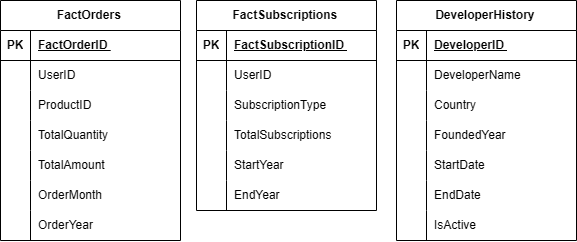

The diagram above was exported from draw.io. Its source (the exported page's mxGraphModel, read from the mxfile embedded in the PNG):
<mxGraphModel dx="1195" dy="659" grid="1" gridSize="10" guides="1" tooltips="1" connect="1" arrows="1" fold="1" page="1" pageScale="1" pageWidth="827" pageHeight="1169" math="0" shadow="0">
  <root>
    <mxCell id="0" />
    <mxCell id="1" parent="0" />
    <mxCell id="FD34Ih5YrsXa59QV-lBj-1" value="FactOrders&amp;nbsp;" style="shape=table;startSize=30;container=1;collapsible=1;childLayout=tableLayout;fixedRows=1;rowLines=0;fontStyle=1;align=center;resizeLast=1;html=1;" parent="1" vertex="1">
      <mxGeometry x="126" y="510" width="180" height="240" as="geometry" />
    </mxCell>
    <mxCell id="FD34Ih5YrsXa59QV-lBj-2" value="" style="shape=tableRow;horizontal=0;startSize=0;swimlaneHead=0;swimlaneBody=0;fillColor=none;collapsible=0;dropTarget=0;points=[[0,0.5],[1,0.5]];portConstraint=eastwest;top=0;left=0;right=0;bottom=1;" parent="FD34Ih5YrsXa59QV-lBj-1" vertex="1">
      <mxGeometry y="30" width="180" height="30" as="geometry" />
    </mxCell>
    <mxCell id="FD34Ih5YrsXa59QV-lBj-3" value="PK" style="shape=partialRectangle;connectable=0;fillColor=none;top=0;left=0;bottom=0;right=0;fontStyle=1;overflow=hidden;whiteSpace=wrap;html=1;" parent="FD34Ih5YrsXa59QV-lBj-2" vertex="1">
      <mxGeometry width="30" height="30" as="geometry">
        <mxRectangle width="30" height="30" as="alternateBounds" />
      </mxGeometry>
    </mxCell>
    <mxCell id="FD34Ih5YrsXa59QV-lBj-4" value="FactOrderID&amp;nbsp;" style="shape=partialRectangle;connectable=0;fillColor=none;top=0;left=0;bottom=0;right=0;align=left;spacingLeft=6;fontStyle=5;overflow=hidden;whiteSpace=wrap;html=1;" parent="FD34Ih5YrsXa59QV-lBj-2" vertex="1">
      <mxGeometry x="30" width="150" height="30" as="geometry">
        <mxRectangle width="150" height="30" as="alternateBounds" />
      </mxGeometry>
    </mxCell>
    <mxCell id="FD34Ih5YrsXa59QV-lBj-5" value="" style="shape=tableRow;horizontal=0;startSize=0;swimlaneHead=0;swimlaneBody=0;fillColor=none;collapsible=0;dropTarget=0;points=[[0,0.5],[1,0.5]];portConstraint=eastwest;top=0;left=0;right=0;bottom=0;" parent="FD34Ih5YrsXa59QV-lBj-1" vertex="1">
      <mxGeometry y="60" width="180" height="30" as="geometry" />
    </mxCell>
    <mxCell id="FD34Ih5YrsXa59QV-lBj-6" value="" style="shape=partialRectangle;connectable=0;fillColor=none;top=0;left=0;bottom=0;right=0;editable=1;overflow=hidden;whiteSpace=wrap;html=1;" parent="FD34Ih5YrsXa59QV-lBj-5" vertex="1">
      <mxGeometry width="30" height="30" as="geometry">
        <mxRectangle width="30" height="30" as="alternateBounds" />
      </mxGeometry>
    </mxCell>
    <mxCell id="FD34Ih5YrsXa59QV-lBj-7" value="UserID&amp;nbsp;" style="shape=partialRectangle;connectable=0;fillColor=none;top=0;left=0;bottom=0;right=0;align=left;spacingLeft=6;overflow=hidden;whiteSpace=wrap;html=1;" parent="FD34Ih5YrsXa59QV-lBj-5" vertex="1">
      <mxGeometry x="30" width="150" height="30" as="geometry">
        <mxRectangle width="150" height="30" as="alternateBounds" />
      </mxGeometry>
    </mxCell>
    <mxCell id="FD34Ih5YrsXa59QV-lBj-8" value="" style="shape=tableRow;horizontal=0;startSize=0;swimlaneHead=0;swimlaneBody=0;fillColor=none;collapsible=0;dropTarget=0;points=[[0,0.5],[1,0.5]];portConstraint=eastwest;top=0;left=0;right=0;bottom=0;" parent="FD34Ih5YrsXa59QV-lBj-1" vertex="1">
      <mxGeometry y="90" width="180" height="30" as="geometry" />
    </mxCell>
    <mxCell id="FD34Ih5YrsXa59QV-lBj-9" value="" style="shape=partialRectangle;connectable=0;fillColor=none;top=0;left=0;bottom=0;right=0;editable=1;overflow=hidden;whiteSpace=wrap;html=1;" parent="FD34Ih5YrsXa59QV-lBj-8" vertex="1">
      <mxGeometry width="30" height="30" as="geometry">
        <mxRectangle width="30" height="30" as="alternateBounds" />
      </mxGeometry>
    </mxCell>
    <mxCell id="FD34Ih5YrsXa59QV-lBj-10" value="ProductID&amp;nbsp;" style="shape=partialRectangle;connectable=0;fillColor=none;top=0;left=0;bottom=0;right=0;align=left;spacingLeft=6;overflow=hidden;whiteSpace=wrap;html=1;" parent="FD34Ih5YrsXa59QV-lBj-8" vertex="1">
      <mxGeometry x="30" width="150" height="30" as="geometry">
        <mxRectangle width="150" height="30" as="alternateBounds" />
      </mxGeometry>
    </mxCell>
    <mxCell id="FD34Ih5YrsXa59QV-lBj-11" value="" style="shape=tableRow;horizontal=0;startSize=0;swimlaneHead=0;swimlaneBody=0;fillColor=none;collapsible=0;dropTarget=0;points=[[0,0.5],[1,0.5]];portConstraint=eastwest;top=0;left=0;right=0;bottom=0;" parent="FD34Ih5YrsXa59QV-lBj-1" vertex="1">
      <mxGeometry y="120" width="180" height="30" as="geometry" />
    </mxCell>
    <mxCell id="FD34Ih5YrsXa59QV-lBj-12" value="" style="shape=partialRectangle;connectable=0;fillColor=none;top=0;left=0;bottom=0;right=0;editable=1;overflow=hidden;whiteSpace=wrap;html=1;" parent="FD34Ih5YrsXa59QV-lBj-11" vertex="1">
      <mxGeometry width="30" height="30" as="geometry">
        <mxRectangle width="30" height="30" as="alternateBounds" />
      </mxGeometry>
    </mxCell>
    <mxCell id="FD34Ih5YrsXa59QV-lBj-13" value="TotalQuantity&amp;nbsp;" style="shape=partialRectangle;connectable=0;fillColor=none;top=0;left=0;bottom=0;right=0;align=left;spacingLeft=6;overflow=hidden;whiteSpace=wrap;html=1;" parent="FD34Ih5YrsXa59QV-lBj-11" vertex="1">
      <mxGeometry x="30" width="150" height="30" as="geometry">
        <mxRectangle width="150" height="30" as="alternateBounds" />
      </mxGeometry>
    </mxCell>
    <mxCell id="pLCJhQfuzGCt-C_fgSdd-1" value="" style="shape=tableRow;horizontal=0;startSize=0;swimlaneHead=0;swimlaneBody=0;fillColor=none;collapsible=0;dropTarget=0;points=[[0,0.5],[1,0.5]];portConstraint=eastwest;top=0;left=0;right=0;bottom=0;" vertex="1" parent="FD34Ih5YrsXa59QV-lBj-1">
      <mxGeometry y="150" width="180" height="30" as="geometry" />
    </mxCell>
    <mxCell id="pLCJhQfuzGCt-C_fgSdd-2" value="" style="shape=partialRectangle;connectable=0;fillColor=none;top=0;left=0;bottom=0;right=0;editable=1;overflow=hidden;whiteSpace=wrap;html=1;" vertex="1" parent="pLCJhQfuzGCt-C_fgSdd-1">
      <mxGeometry width="30" height="30" as="geometry">
        <mxRectangle width="30" height="30" as="alternateBounds" />
      </mxGeometry>
    </mxCell>
    <mxCell id="pLCJhQfuzGCt-C_fgSdd-3" value="TotalAmount&amp;nbsp;" style="shape=partialRectangle;connectable=0;fillColor=none;top=0;left=0;bottom=0;right=0;align=left;spacingLeft=6;overflow=hidden;whiteSpace=wrap;html=1;" vertex="1" parent="pLCJhQfuzGCt-C_fgSdd-1">
      <mxGeometry x="30" width="150" height="30" as="geometry">
        <mxRectangle width="150" height="30" as="alternateBounds" />
      </mxGeometry>
    </mxCell>
    <mxCell id="pLCJhQfuzGCt-C_fgSdd-4" value="" style="shape=tableRow;horizontal=0;startSize=0;swimlaneHead=0;swimlaneBody=0;fillColor=none;collapsible=0;dropTarget=0;points=[[0,0.5],[1,0.5]];portConstraint=eastwest;top=0;left=0;right=0;bottom=0;" vertex="1" parent="FD34Ih5YrsXa59QV-lBj-1">
      <mxGeometry y="180" width="180" height="30" as="geometry" />
    </mxCell>
    <mxCell id="pLCJhQfuzGCt-C_fgSdd-5" value="" style="shape=partialRectangle;connectable=0;fillColor=none;top=0;left=0;bottom=0;right=0;editable=1;overflow=hidden;whiteSpace=wrap;html=1;" vertex="1" parent="pLCJhQfuzGCt-C_fgSdd-4">
      <mxGeometry width="30" height="30" as="geometry">
        <mxRectangle width="30" height="30" as="alternateBounds" />
      </mxGeometry>
    </mxCell>
    <mxCell id="pLCJhQfuzGCt-C_fgSdd-6" value="OrderMonth&amp;nbsp;" style="shape=partialRectangle;connectable=0;fillColor=none;top=0;left=0;bottom=0;right=0;align=left;spacingLeft=6;overflow=hidden;whiteSpace=wrap;html=1;" vertex="1" parent="pLCJhQfuzGCt-C_fgSdd-4">
      <mxGeometry x="30" width="150" height="30" as="geometry">
        <mxRectangle width="150" height="30" as="alternateBounds" />
      </mxGeometry>
    </mxCell>
    <mxCell id="pLCJhQfuzGCt-C_fgSdd-7" value="" style="shape=tableRow;horizontal=0;startSize=0;swimlaneHead=0;swimlaneBody=0;fillColor=none;collapsible=0;dropTarget=0;points=[[0,0.5],[1,0.5]];portConstraint=eastwest;top=0;left=0;right=0;bottom=0;" vertex="1" parent="FD34Ih5YrsXa59QV-lBj-1">
      <mxGeometry y="210" width="180" height="30" as="geometry" />
    </mxCell>
    <mxCell id="pLCJhQfuzGCt-C_fgSdd-8" value="" style="shape=partialRectangle;connectable=0;fillColor=none;top=0;left=0;bottom=0;right=0;editable=1;overflow=hidden;whiteSpace=wrap;html=1;" vertex="1" parent="pLCJhQfuzGCt-C_fgSdd-7">
      <mxGeometry width="30" height="30" as="geometry">
        <mxRectangle width="30" height="30" as="alternateBounds" />
      </mxGeometry>
    </mxCell>
    <mxCell id="pLCJhQfuzGCt-C_fgSdd-9" value="OrderYear&amp;nbsp;" style="shape=partialRectangle;connectable=0;fillColor=none;top=0;left=0;bottom=0;right=0;align=left;spacingLeft=6;overflow=hidden;whiteSpace=wrap;html=1;" vertex="1" parent="pLCJhQfuzGCt-C_fgSdd-7">
      <mxGeometry x="30" width="150" height="30" as="geometry">
        <mxRectangle width="150" height="30" as="alternateBounds" />
      </mxGeometry>
    </mxCell>
    <mxCell id="pLCJhQfuzGCt-C_fgSdd-22" value="FactSubscriptions&amp;nbsp;" style="shape=table;startSize=30;container=1;collapsible=1;childLayout=tableLayout;fixedRows=1;rowLines=0;fontStyle=1;align=center;resizeLast=1;html=1;" vertex="1" parent="1">
      <mxGeometry x="322" y="510" width="180" height="210" as="geometry" />
    </mxCell>
    <mxCell id="pLCJhQfuzGCt-C_fgSdd-23" value="" style="shape=tableRow;horizontal=0;startSize=0;swimlaneHead=0;swimlaneBody=0;fillColor=none;collapsible=0;dropTarget=0;points=[[0,0.5],[1,0.5]];portConstraint=eastwest;top=0;left=0;right=0;bottom=1;" vertex="1" parent="pLCJhQfuzGCt-C_fgSdd-22">
      <mxGeometry y="30" width="180" height="30" as="geometry" />
    </mxCell>
    <mxCell id="pLCJhQfuzGCt-C_fgSdd-24" value="PK" style="shape=partialRectangle;connectable=0;fillColor=none;top=0;left=0;bottom=0;right=0;fontStyle=1;overflow=hidden;whiteSpace=wrap;html=1;" vertex="1" parent="pLCJhQfuzGCt-C_fgSdd-23">
      <mxGeometry width="30" height="30" as="geometry">
        <mxRectangle width="30" height="30" as="alternateBounds" />
      </mxGeometry>
    </mxCell>
    <mxCell id="pLCJhQfuzGCt-C_fgSdd-25" value="FactSubscriptionID&amp;nbsp;" style="shape=partialRectangle;connectable=0;fillColor=none;top=0;left=0;bottom=0;right=0;align=left;spacingLeft=6;fontStyle=5;overflow=hidden;whiteSpace=wrap;html=1;" vertex="1" parent="pLCJhQfuzGCt-C_fgSdd-23">
      <mxGeometry x="30" width="150" height="30" as="geometry">
        <mxRectangle width="150" height="30" as="alternateBounds" />
      </mxGeometry>
    </mxCell>
    <mxCell id="pLCJhQfuzGCt-C_fgSdd-26" value="" style="shape=tableRow;horizontal=0;startSize=0;swimlaneHead=0;swimlaneBody=0;fillColor=none;collapsible=0;dropTarget=0;points=[[0,0.5],[1,0.5]];portConstraint=eastwest;top=0;left=0;right=0;bottom=0;" vertex="1" parent="pLCJhQfuzGCt-C_fgSdd-22">
      <mxGeometry y="60" width="180" height="30" as="geometry" />
    </mxCell>
    <mxCell id="pLCJhQfuzGCt-C_fgSdd-27" value="" style="shape=partialRectangle;connectable=0;fillColor=none;top=0;left=0;bottom=0;right=0;editable=1;overflow=hidden;whiteSpace=wrap;html=1;" vertex="1" parent="pLCJhQfuzGCt-C_fgSdd-26">
      <mxGeometry width="30" height="30" as="geometry">
        <mxRectangle width="30" height="30" as="alternateBounds" />
      </mxGeometry>
    </mxCell>
    <mxCell id="pLCJhQfuzGCt-C_fgSdd-28" value="UserID&amp;nbsp;" style="shape=partialRectangle;connectable=0;fillColor=none;top=0;left=0;bottom=0;right=0;align=left;spacingLeft=6;overflow=hidden;whiteSpace=wrap;html=1;" vertex="1" parent="pLCJhQfuzGCt-C_fgSdd-26">
      <mxGeometry x="30" width="150" height="30" as="geometry">
        <mxRectangle width="150" height="30" as="alternateBounds" />
      </mxGeometry>
    </mxCell>
    <mxCell id="pLCJhQfuzGCt-C_fgSdd-29" value="" style="shape=tableRow;horizontal=0;startSize=0;swimlaneHead=0;swimlaneBody=0;fillColor=none;collapsible=0;dropTarget=0;points=[[0,0.5],[1,0.5]];portConstraint=eastwest;top=0;left=0;right=0;bottom=0;" vertex="1" parent="pLCJhQfuzGCt-C_fgSdd-22">
      <mxGeometry y="90" width="180" height="30" as="geometry" />
    </mxCell>
    <mxCell id="pLCJhQfuzGCt-C_fgSdd-30" value="" style="shape=partialRectangle;connectable=0;fillColor=none;top=0;left=0;bottom=0;right=0;editable=1;overflow=hidden;whiteSpace=wrap;html=1;" vertex="1" parent="pLCJhQfuzGCt-C_fgSdd-29">
      <mxGeometry width="30" height="30" as="geometry">
        <mxRectangle width="30" height="30" as="alternateBounds" />
      </mxGeometry>
    </mxCell>
    <mxCell id="pLCJhQfuzGCt-C_fgSdd-31" value="SubscriptionType&amp;nbsp;" style="shape=partialRectangle;connectable=0;fillColor=none;top=0;left=0;bottom=0;right=0;align=left;spacingLeft=6;overflow=hidden;whiteSpace=wrap;html=1;" vertex="1" parent="pLCJhQfuzGCt-C_fgSdd-29">
      <mxGeometry x="30" width="150" height="30" as="geometry">
        <mxRectangle width="150" height="30" as="alternateBounds" />
      </mxGeometry>
    </mxCell>
    <mxCell id="pLCJhQfuzGCt-C_fgSdd-32" value="" style="shape=tableRow;horizontal=0;startSize=0;swimlaneHead=0;swimlaneBody=0;fillColor=none;collapsible=0;dropTarget=0;points=[[0,0.5],[1,0.5]];portConstraint=eastwest;top=0;left=0;right=0;bottom=0;" vertex="1" parent="pLCJhQfuzGCt-C_fgSdd-22">
      <mxGeometry y="120" width="180" height="30" as="geometry" />
    </mxCell>
    <mxCell id="pLCJhQfuzGCt-C_fgSdd-33" value="" style="shape=partialRectangle;connectable=0;fillColor=none;top=0;left=0;bottom=0;right=0;editable=1;overflow=hidden;whiteSpace=wrap;html=1;" vertex="1" parent="pLCJhQfuzGCt-C_fgSdd-32">
      <mxGeometry width="30" height="30" as="geometry">
        <mxRectangle width="30" height="30" as="alternateBounds" />
      </mxGeometry>
    </mxCell>
    <mxCell id="pLCJhQfuzGCt-C_fgSdd-34" value="TotalSubscriptions&amp;nbsp;" style="shape=partialRectangle;connectable=0;fillColor=none;top=0;left=0;bottom=0;right=0;align=left;spacingLeft=6;overflow=hidden;whiteSpace=wrap;html=1;" vertex="1" parent="pLCJhQfuzGCt-C_fgSdd-32">
      <mxGeometry x="30" width="150" height="30" as="geometry">
        <mxRectangle width="150" height="30" as="alternateBounds" />
      </mxGeometry>
    </mxCell>
    <mxCell id="pLCJhQfuzGCt-C_fgSdd-35" value="" style="shape=tableRow;horizontal=0;startSize=0;swimlaneHead=0;swimlaneBody=0;fillColor=none;collapsible=0;dropTarget=0;points=[[0,0.5],[1,0.5]];portConstraint=eastwest;top=0;left=0;right=0;bottom=0;" vertex="1" parent="pLCJhQfuzGCt-C_fgSdd-22">
      <mxGeometry y="150" width="180" height="30" as="geometry" />
    </mxCell>
    <mxCell id="pLCJhQfuzGCt-C_fgSdd-36" value="" style="shape=partialRectangle;connectable=0;fillColor=none;top=0;left=0;bottom=0;right=0;editable=1;overflow=hidden;whiteSpace=wrap;html=1;" vertex="1" parent="pLCJhQfuzGCt-C_fgSdd-35">
      <mxGeometry width="30" height="30" as="geometry">
        <mxRectangle width="30" height="30" as="alternateBounds" />
      </mxGeometry>
    </mxCell>
    <mxCell id="pLCJhQfuzGCt-C_fgSdd-37" value="StartYear&amp;nbsp;" style="shape=partialRectangle;connectable=0;fillColor=none;top=0;left=0;bottom=0;right=0;align=left;spacingLeft=6;overflow=hidden;whiteSpace=wrap;html=1;" vertex="1" parent="pLCJhQfuzGCt-C_fgSdd-35">
      <mxGeometry x="30" width="150" height="30" as="geometry">
        <mxRectangle width="150" height="30" as="alternateBounds" />
      </mxGeometry>
    </mxCell>
    <mxCell id="pLCJhQfuzGCt-C_fgSdd-38" value="" style="shape=tableRow;horizontal=0;startSize=0;swimlaneHead=0;swimlaneBody=0;fillColor=none;collapsible=0;dropTarget=0;points=[[0,0.5],[1,0.5]];portConstraint=eastwest;top=0;left=0;right=0;bottom=0;" vertex="1" parent="pLCJhQfuzGCt-C_fgSdd-22">
      <mxGeometry y="180" width="180" height="30" as="geometry" />
    </mxCell>
    <mxCell id="pLCJhQfuzGCt-C_fgSdd-39" value="" style="shape=partialRectangle;connectable=0;fillColor=none;top=0;left=0;bottom=0;right=0;editable=1;overflow=hidden;whiteSpace=wrap;html=1;" vertex="1" parent="pLCJhQfuzGCt-C_fgSdd-38">
      <mxGeometry width="30" height="30" as="geometry">
        <mxRectangle width="30" height="30" as="alternateBounds" />
      </mxGeometry>
    </mxCell>
    <mxCell id="pLCJhQfuzGCt-C_fgSdd-40" value="EndYear&amp;nbsp;" style="shape=partialRectangle;connectable=0;fillColor=none;top=0;left=0;bottom=0;right=0;align=left;spacingLeft=6;overflow=hidden;whiteSpace=wrap;html=1;" vertex="1" parent="pLCJhQfuzGCt-C_fgSdd-38">
      <mxGeometry x="30" width="150" height="30" as="geometry">
        <mxRectangle width="150" height="30" as="alternateBounds" />
      </mxGeometry>
    </mxCell>
    <mxCell id="pLCJhQfuzGCt-C_fgSdd-44" value="DeveloperHistory&amp;nbsp;" style="shape=table;startSize=30;container=1;collapsible=1;childLayout=tableLayout;fixedRows=1;rowLines=0;fontStyle=1;align=center;resizeLast=1;html=1;" vertex="1" parent="1">
      <mxGeometry x="522" y="510" width="180" height="240" as="geometry" />
    </mxCell>
    <mxCell id="pLCJhQfuzGCt-C_fgSdd-45" value="" style="shape=tableRow;horizontal=0;startSize=0;swimlaneHead=0;swimlaneBody=0;fillColor=none;collapsible=0;dropTarget=0;points=[[0,0.5],[1,0.5]];portConstraint=eastwest;top=0;left=0;right=0;bottom=1;" vertex="1" parent="pLCJhQfuzGCt-C_fgSdd-44">
      <mxGeometry y="30" width="180" height="30" as="geometry" />
    </mxCell>
    <mxCell id="pLCJhQfuzGCt-C_fgSdd-46" value="PK" style="shape=partialRectangle;connectable=0;fillColor=none;top=0;left=0;bottom=0;right=0;fontStyle=1;overflow=hidden;whiteSpace=wrap;html=1;" vertex="1" parent="pLCJhQfuzGCt-C_fgSdd-45">
      <mxGeometry width="30" height="30" as="geometry">
        <mxRectangle width="30" height="30" as="alternateBounds" />
      </mxGeometry>
    </mxCell>
    <mxCell id="pLCJhQfuzGCt-C_fgSdd-47" value="DeveloperID&amp;nbsp;" style="shape=partialRectangle;connectable=0;fillColor=none;top=0;left=0;bottom=0;right=0;align=left;spacingLeft=6;fontStyle=5;overflow=hidden;whiteSpace=wrap;html=1;" vertex="1" parent="pLCJhQfuzGCt-C_fgSdd-45">
      <mxGeometry x="30" width="150" height="30" as="geometry">
        <mxRectangle width="150" height="30" as="alternateBounds" />
      </mxGeometry>
    </mxCell>
    <mxCell id="pLCJhQfuzGCt-C_fgSdd-48" value="" style="shape=tableRow;horizontal=0;startSize=0;swimlaneHead=0;swimlaneBody=0;fillColor=none;collapsible=0;dropTarget=0;points=[[0,0.5],[1,0.5]];portConstraint=eastwest;top=0;left=0;right=0;bottom=0;" vertex="1" parent="pLCJhQfuzGCt-C_fgSdd-44">
      <mxGeometry y="60" width="180" height="30" as="geometry" />
    </mxCell>
    <mxCell id="pLCJhQfuzGCt-C_fgSdd-49" value="" style="shape=partialRectangle;connectable=0;fillColor=none;top=0;left=0;bottom=0;right=0;editable=1;overflow=hidden;whiteSpace=wrap;html=1;" vertex="1" parent="pLCJhQfuzGCt-C_fgSdd-48">
      <mxGeometry width="30" height="30" as="geometry">
        <mxRectangle width="30" height="30" as="alternateBounds" />
      </mxGeometry>
    </mxCell>
    <mxCell id="pLCJhQfuzGCt-C_fgSdd-50" value="DeveloperName&amp;nbsp;" style="shape=partialRectangle;connectable=0;fillColor=none;top=0;left=0;bottom=0;right=0;align=left;spacingLeft=6;overflow=hidden;whiteSpace=wrap;html=1;" vertex="1" parent="pLCJhQfuzGCt-C_fgSdd-48">
      <mxGeometry x="30" width="150" height="30" as="geometry">
        <mxRectangle width="150" height="30" as="alternateBounds" />
      </mxGeometry>
    </mxCell>
    <mxCell id="pLCJhQfuzGCt-C_fgSdd-51" value="" style="shape=tableRow;horizontal=0;startSize=0;swimlaneHead=0;swimlaneBody=0;fillColor=none;collapsible=0;dropTarget=0;points=[[0,0.5],[1,0.5]];portConstraint=eastwest;top=0;left=0;right=0;bottom=0;" vertex="1" parent="pLCJhQfuzGCt-C_fgSdd-44">
      <mxGeometry y="90" width="180" height="30" as="geometry" />
    </mxCell>
    <mxCell id="pLCJhQfuzGCt-C_fgSdd-52" value="" style="shape=partialRectangle;connectable=0;fillColor=none;top=0;left=0;bottom=0;right=0;editable=1;overflow=hidden;whiteSpace=wrap;html=1;" vertex="1" parent="pLCJhQfuzGCt-C_fgSdd-51">
      <mxGeometry width="30" height="30" as="geometry">
        <mxRectangle width="30" height="30" as="alternateBounds" />
      </mxGeometry>
    </mxCell>
    <mxCell id="pLCJhQfuzGCt-C_fgSdd-53" value="Country&amp;nbsp;" style="shape=partialRectangle;connectable=0;fillColor=none;top=0;left=0;bottom=0;right=0;align=left;spacingLeft=6;overflow=hidden;whiteSpace=wrap;html=1;" vertex="1" parent="pLCJhQfuzGCt-C_fgSdd-51">
      <mxGeometry x="30" width="150" height="30" as="geometry">
        <mxRectangle width="150" height="30" as="alternateBounds" />
      </mxGeometry>
    </mxCell>
    <mxCell id="pLCJhQfuzGCt-C_fgSdd-54" value="" style="shape=tableRow;horizontal=0;startSize=0;swimlaneHead=0;swimlaneBody=0;fillColor=none;collapsible=0;dropTarget=0;points=[[0,0.5],[1,0.5]];portConstraint=eastwest;top=0;left=0;right=0;bottom=0;" vertex="1" parent="pLCJhQfuzGCt-C_fgSdd-44">
      <mxGeometry y="120" width="180" height="30" as="geometry" />
    </mxCell>
    <mxCell id="pLCJhQfuzGCt-C_fgSdd-55" value="" style="shape=partialRectangle;connectable=0;fillColor=none;top=0;left=0;bottom=0;right=0;editable=1;overflow=hidden;whiteSpace=wrap;html=1;" vertex="1" parent="pLCJhQfuzGCt-C_fgSdd-54">
      <mxGeometry width="30" height="30" as="geometry">
        <mxRectangle width="30" height="30" as="alternateBounds" />
      </mxGeometry>
    </mxCell>
    <mxCell id="pLCJhQfuzGCt-C_fgSdd-56" value="FoundedYear&amp;nbsp;" style="shape=partialRectangle;connectable=0;fillColor=none;top=0;left=0;bottom=0;right=0;align=left;spacingLeft=6;overflow=hidden;whiteSpace=wrap;html=1;" vertex="1" parent="pLCJhQfuzGCt-C_fgSdd-54">
      <mxGeometry x="30" width="150" height="30" as="geometry">
        <mxRectangle width="150" height="30" as="alternateBounds" />
      </mxGeometry>
    </mxCell>
    <mxCell id="pLCJhQfuzGCt-C_fgSdd-57" value="" style="shape=tableRow;horizontal=0;startSize=0;swimlaneHead=0;swimlaneBody=0;fillColor=none;collapsible=0;dropTarget=0;points=[[0,0.5],[1,0.5]];portConstraint=eastwest;top=0;left=0;right=0;bottom=0;" vertex="1" parent="pLCJhQfuzGCt-C_fgSdd-44">
      <mxGeometry y="150" width="180" height="30" as="geometry" />
    </mxCell>
    <mxCell id="pLCJhQfuzGCt-C_fgSdd-58" value="" style="shape=partialRectangle;connectable=0;fillColor=none;top=0;left=0;bottom=0;right=0;editable=1;overflow=hidden;whiteSpace=wrap;html=1;" vertex="1" parent="pLCJhQfuzGCt-C_fgSdd-57">
      <mxGeometry width="30" height="30" as="geometry">
        <mxRectangle width="30" height="30" as="alternateBounds" />
      </mxGeometry>
    </mxCell>
    <mxCell id="pLCJhQfuzGCt-C_fgSdd-59" value="StartDate&amp;nbsp;" style="shape=partialRectangle;connectable=0;fillColor=none;top=0;left=0;bottom=0;right=0;align=left;spacingLeft=6;overflow=hidden;whiteSpace=wrap;html=1;" vertex="1" parent="pLCJhQfuzGCt-C_fgSdd-57">
      <mxGeometry x="30" width="150" height="30" as="geometry">
        <mxRectangle width="150" height="30" as="alternateBounds" />
      </mxGeometry>
    </mxCell>
    <mxCell id="pLCJhQfuzGCt-C_fgSdd-60" value="" style="shape=tableRow;horizontal=0;startSize=0;swimlaneHead=0;swimlaneBody=0;fillColor=none;collapsible=0;dropTarget=0;points=[[0,0.5],[1,0.5]];portConstraint=eastwest;top=0;left=0;right=0;bottom=0;" vertex="1" parent="pLCJhQfuzGCt-C_fgSdd-44">
      <mxGeometry y="180" width="180" height="30" as="geometry" />
    </mxCell>
    <mxCell id="pLCJhQfuzGCt-C_fgSdd-61" value="" style="shape=partialRectangle;connectable=0;fillColor=none;top=0;left=0;bottom=0;right=0;editable=1;overflow=hidden;whiteSpace=wrap;html=1;" vertex="1" parent="pLCJhQfuzGCt-C_fgSdd-60">
      <mxGeometry width="30" height="30" as="geometry">
        <mxRectangle width="30" height="30" as="alternateBounds" />
      </mxGeometry>
    </mxCell>
    <mxCell id="pLCJhQfuzGCt-C_fgSdd-62" value="EndDate&amp;nbsp;" style="shape=partialRectangle;connectable=0;fillColor=none;top=0;left=0;bottom=0;right=0;align=left;spacingLeft=6;overflow=hidden;whiteSpace=wrap;html=1;" vertex="1" parent="pLCJhQfuzGCt-C_fgSdd-60">
      <mxGeometry x="30" width="150" height="30" as="geometry">
        <mxRectangle width="150" height="30" as="alternateBounds" />
      </mxGeometry>
    </mxCell>
    <mxCell id="pLCJhQfuzGCt-C_fgSdd-63" value="" style="shape=tableRow;horizontal=0;startSize=0;swimlaneHead=0;swimlaneBody=0;fillColor=none;collapsible=0;dropTarget=0;points=[[0,0.5],[1,0.5]];portConstraint=eastwest;top=0;left=0;right=0;bottom=0;" vertex="1" parent="pLCJhQfuzGCt-C_fgSdd-44">
      <mxGeometry y="210" width="180" height="30" as="geometry" />
    </mxCell>
    <mxCell id="pLCJhQfuzGCt-C_fgSdd-64" value="" style="shape=partialRectangle;connectable=0;fillColor=none;top=0;left=0;bottom=0;right=0;editable=1;overflow=hidden;whiteSpace=wrap;html=1;" vertex="1" parent="pLCJhQfuzGCt-C_fgSdd-63">
      <mxGeometry width="30" height="30" as="geometry">
        <mxRectangle width="30" height="30" as="alternateBounds" />
      </mxGeometry>
    </mxCell>
    <mxCell id="pLCJhQfuzGCt-C_fgSdd-65" value="IsActive&amp;nbsp;" style="shape=partialRectangle;connectable=0;fillColor=none;top=0;left=0;bottom=0;right=0;align=left;spacingLeft=6;overflow=hidden;whiteSpace=wrap;html=1;" vertex="1" parent="pLCJhQfuzGCt-C_fgSdd-63">
      <mxGeometry x="30" width="150" height="30" as="geometry">
        <mxRectangle width="150" height="30" as="alternateBounds" />
      </mxGeometry>
    </mxCell>
  </root>
</mxGraphModel>